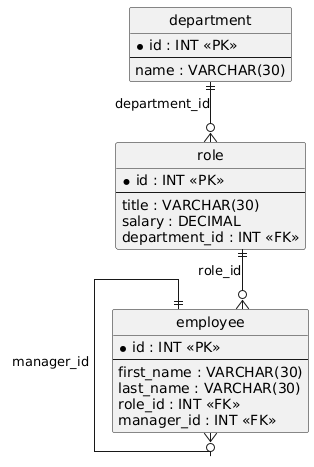

The diagram above was rendered by PlantUML. Its source (embedded in the PNG):
@startuml
hide circle
skinparam linetype ortho

entity "department" as department {
  * id : INT <<PK>>
  --
  name : VARCHAR(30)
}

entity "role" as role {
  * id : INT <<PK>>
  --
  title : VARCHAR(30)
  salary : DECIMAL
  department_id : INT <<FK>>
}

entity "employee" as employee {
  * id : INT <<PK>>
  --
  first_name : VARCHAR(30)
  last_name : VARCHAR(30)
  role_id : INT <<FK>>
  manager_id : INT <<FK>>
}

department ||--o{ role : "department_id"
role ||--o{ employee : "role_id"
employee ||--o{ employee : "manager_id"
@enduml